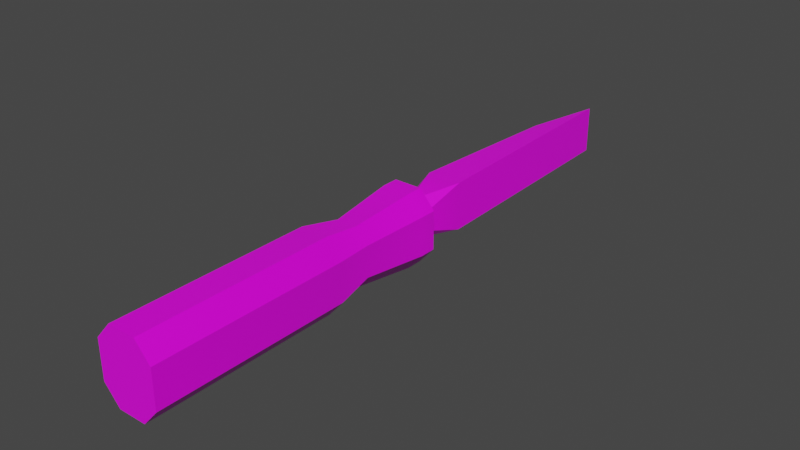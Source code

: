 # Source: Model_0.blend  (saved by Blender 2.93.21; exported with 4.5.12 LTS)
import bpy
from mathutils import Matrix  # noqa: F401  (used for matrix-valued properties, if any)

bpy.ops.wm.read_factory_settings(use_empty=True)
scene = bpy.context.scene
scene.name = 'Scene'

# ---- images (referenced by path relative to the original .blend; pixels are not part of the script)
import os
ASSET_DIR = os.environ.get("B2B_ASSET_DIR", "")  # directory of the original .blend (textures are referenced by path, not embedded)
HERE = os.path.dirname(os.path.abspath(__file__))  # packed textures are extracted next to this script under _unpacked/

def load_image(name, relpath, width, height, colorspace="sRGB"):
    """Load a texture the original file referenced (path relative to the .blend, or extracted next to this script)."""
    p = next((c for c in (os.path.join(HERE, relpath), os.path.join(ASSET_DIR, relpath)) if relpath and os.path.exists(c)), "")
    if p:
        img = bpy.data.images.load(p, check_existing=True)
        img.name = name
    else:  # same state as the original file: an image datablock whose file is absent (Cycles renders it pink)
        img = bpy.data.images.new(name, width, height)
        img.source = "FILE"
        img.filepath = "//" + (relpath or name)
    img.colorspace_settings.name = colorspace
    return img
img_texture_crude_png = load_image('Texture_Crude.png', 'Texture_Crude.png', 1024, 1024, 'sRGB')

# ---- materials (node trees are filled in below, after node groups)
mat_material = bpy.data.materials.new('Material')
mat_material.alpha_threshold = 0.0
mat_material.use_transparent_shadow = False
mat_material.line_color = (0.0, 0.0, 0.0, 1.0)

# ---- material node trees
mat_material.use_nodes = True; mat_material.node_tree.nodes.clear()
_N = mat_material.node_tree.nodes; _L = mat_material.node_tree.links
n0 = _N.new('ShaderNodeOutputMaterial'); n0.name = 'Material Output'; n0.location = (300, 300)
n1 = _N.new('ShaderNodeBsdfPrincipled'); n1.name = 'Principled BSDF'; n1.location = (10, 300)
n1.distribution = 'GGX'
n1.subsurface_method = 'BURLEY'
n1.inputs[2].default_value = 0.4
n1.inputs[3].default_value = 1.45
n1.inputs[27].default_value = (0.0, 0.0, 0.0, 1.0)
n1.inputs[28].default_value = 1.0
n2 = _N.new('ShaderNodeTexImage'); n2.name = 'Image Texture'; n2.location = (-280, 275)
n2.image = img_texture_crude_png
_L.new(n1.outputs[0], n0.inputs[0])
_L.new(n2.outputs[0], n1.inputs[0])
n0.is_active_output = True

# ---- world
world_world = bpy.data.worlds.new('World'); scene.world = world_world
world_world.use_nodes = True; world_world.node_tree.nodes.clear()
_N = world_world.node_tree.nodes; _L = world_world.node_tree.links
n0 = _N.new('ShaderNodeOutputWorld'); n0.name = 'World Output'; n0.location = (300, 300)
n1 = _N.new('ShaderNodeBackground'); n1.name = 'Background'; n1.location = (10, 300)
n1.inputs[0].default_value = (0.05088, 0.05088, 0.05088, 1.0)
_L.new(n1.outputs[0], n0.inputs[0])
n0.is_active_output = True
world_world.color = (0.05088, 0.05088, 0.05088)
world_world.use_sun_shadow = False
world_world.sun_shadow_jitter_overblur = 0.0

# ---- meshes
me_cube = bpy.data.meshes.new('Cube')
me_cube.from_pydata([(-0.03655, 0.07596, -0.01868), (-0.01728, -0.3115, -0.04045), (-0.01728, 0.07596, -0.04045), (0.03655, 0.07596, -0.01868), (0.01728, 0.07596, -0.04045), (0.03655, 0.07596, 0.02868), (0.01728, -0.3115, -0.04045), (-0.01728, -0.3115, 0.05045), (0.01728, -0.3115, 0.05045), (-0.03655, 0.07596, 0.02868), (0.01728, 0.07596, 0.05045), (-0.01728, 0.07596, 0.05045), (-0.03655, -0.3115, 0.02868), (0.01728, -0.07204, -0.04045), (-0.01728, -0.07204, -0.04045), (0.03655, -0.07204, -0.01868), (-0.03655, -0.07204, -0.01868), (0.01728, -0.07204, 0.05045), (-0.01728, -0.07204, 0.05045), (0.03655, 0.05596, 0.02868), (0.01728, 0.05596, -0.04045), (-0.01728, 0.05596, -0.04045), (0.03655, 0.05596, -0.01868), (-0.03655, 0.05596, 0.02868), (-0.03655, 0.05596, -0.01868), (0.01728, 0.05596, 0.05045), (-0.01728, 0.05596, 0.05045), (0.03655, -0.3115, 0.02868), (0.03655, -0.3115, -0.01868), (-0.03655, -0.3115, -0.01868), (0.03655, -0.07204, 0.02868), (-0.03655, -0.07204, 0.02868), (0.01255, -0.02404, -0.03136), (-0.01255, -0.02404, -0.03136), (-0.02796, -0.02404, 0.02394), (0.01255, -0.02404, 0.04136), (-0.01255, -0.02404, 0.04136), (0.02796, -0.02404, 0.02394), (-0.02796, -0.02404, -0.01394), (0.02796, -0.02404, -0.01394), (0.01361, 0.436, 0.0346), (0.01361, 0.436, -0.0246), (-0.01761, 0.356, 0.0272), (-0.01761, 0.356, -0.0172), (0.01408, 0.07596, 0.01588), (0.004484, 0.07596, 0.02548), (0.01408, 0.07596, -0.00588), (0.004484, 0.07596, -0.01548), (-0.004484, 0.07596, -0.01548), (-0.01408, 0.07596, -0.00588), (0.005605, 0.09316, 0.0306), (0.01761, 0.09316, 0.0186), (0.02161, 0.1412, 0.0346), (0.01761, 0.09316, -0.0086), (0.005605, 0.09316, -0.0206), (0.02161, 0.1412, -0.0246), (-0.004484, 0.07596, 0.02548), (-0.01408, 0.07596, 0.01588), (-0.01761, 0.09316, 0.0186), (-0.005605, 0.09316, 0.0306), (-0.02161, 0.1412, 0.0346), (-0.005605, 0.09316, -0.0206), (-0.01761, 0.09316, -0.0086), (-0.02161, 0.1412, -0.0246)], [], [(63, 62, 58, 60), (22, 3, 5, 19), (0, 49, 48, 2), (45, 56, 11, 10), (47, 46, 3, 4), (44, 46, 53, 51), (49, 57, 58, 62), (24, 0, 2, 21), (23, 9, 0, 24), (47, 48, 61, 54), (21, 2, 4, 20), (15, 28, 6, 13), (57, 49, 0, 9), (23, 26, 11, 9), (17, 18, 7, 8), (17, 8, 27, 30), (44, 45, 10, 5), (56, 45, 50, 59), (12, 27, 8, 7), (29, 28, 27, 12), (1, 6, 28, 29), (35, 17, 30, 37), (35, 36, 18, 17), (12, 7, 18, 31), (39, 15, 13, 32), (1, 14, 13, 6), (29, 16, 14, 1), (3, 22, 20, 4), (10, 11, 26, 25), (10, 25, 19, 5), (34, 36, 26, 23), (33, 21, 20, 32), (34, 23, 24, 38), (38, 24, 21, 33), (39, 22, 19, 37), (12, 31, 16, 29), (28, 15, 30, 27), (52, 51, 53, 55), (48, 47, 4, 2), (15, 39, 37, 30), (16, 38, 33, 14), (31, 34, 38, 16), (14, 33, 32, 13), (31, 18, 36, 34), (22, 39, 32, 20), (25, 26, 36, 35), (25, 35, 37, 19), (63, 60, 42, 43), (52, 55, 41, 40), (55, 63, 43, 41), (60, 52, 40, 42), (55, 54, 61, 63), (9, 11, 56, 57), (60, 59, 50, 52), (50, 51, 52), (53, 54, 55), (58, 59, 60), (61, 62, 63), (47, 54, 53, 46), (44, 51, 50, 45), (56, 59, 58, 57), (61, 48, 49, 62), (46, 44, 5, 3), (40, 41, 43, 42)])
me_cube.polygons.foreach_set('use_smooth', [True] * 64)
_k = set([(0, 2), (0, 9), (0, 24), (1, 6), (1, 14), (1, 29), (2, 4), (2, 21), (3, 4), (3, 5), (3, 22), (4, 20), (5, 10), (5, 19), (6, 13), (6, 28), (7, 8), (7, 12), (7, 18), (8, 17), (8, 27), (9, 11), (9, 23), (10, 11), (10, 25), (11, 26), (12, 29), (12, 31), (13, 32), (14, 33), (15, 28), (15, 39), (16, 29), (16, 38), (17, 35), (18, 36), (19, 37), (20, 32), (21, 33), (22, 39), (23, 34), (24, 38), (25, 35), (26, 36), (27, 28), (27, 30), (30, 37), (31, 34), (40, 41), (40, 42), (40, 52), (41, 43), (41, 55), (42, 43), (42, 60), (43, 63), (44, 45), (44, 46), (44, 51), (45, 50), (45, 56), (46, 47), (46, 53), (47, 48), (47, 54), (48, 49), (48, 61), (49, 57), (49, 62), (50, 52), (51, 52), (53, 55), (54, 55), (56, 57), (56, 59), (57, 58), (58, 60), (59, 60), (61, 63), (62, 63)])
me_cube.attributes.new('sharp_edge', 'BOOLEAN', 'EDGE').data.foreach_set('value', [ (min(e.vertices), max(e.vertices)) in _k for e in me_cube.edges])
_uv = me_cube.uv_layers.new(name='UVMap')
_uv.uv.foreach_set('vector', [0.25, 0.75, 0.25, 0.75, 0.25, 0.75, 0.25, 0.75, 0.25, 0.25, 0.25, 0.25, 0.25, 0.25, 0.25, 0.25, 0.25, 0.25, 0.25, 0.25, 0.25, 0.25, 0.25, 0.25, 0.25, 0.25, 0.25, 0.25, 0.25, 0.25, 0.25, 0.25, 0.25, 0.25, 0.25, 0.25, 0.25, 0.25, 0.25, 0.25, 0.25, 0.75, 0.25, 0.75, 0.25, 0.75, 0.25, 0.75, 0.25, 0.75, 0.25, 0.75, 0.25, 0.75, 0.25, 0.75, 0.25, 0.25, 0.25, 0.25, 0.25, 0.25, 0.25, 0.25, 0.25, 0.25, 0.25, 0.25, 0.25, 0.25, 0.25, 0.25, 0.25, 0.75, 0.25, 0.75, 0.25, 0.75, 0.25, 0.75, 0.25, 0.25, 0.25, 0.25, 0.25, 0.25, 0.25, 0.25, 0.25, 0.25, 0.25, 0.25, 0.25, 0.25, 0.25, 0.25, 0.25, 0.25, 0.25, 0.25, 0.25, 0.25, 0.25, 0.25, 0.25, 0.25, 0.25, 0.25, 0.25, 0.25, 0.25, 0.25, 0.25, 0.25, 0.25, 0.25, 0.25, 0.25, 0.25, 0.25, 0.25, 0.25, 0.25, 0.25, 0.25, 0.25, 0.25, 0.25, 0.25, 0.25, 0.25, 0.25, 0.25, 0.25, 0.25, 0.25, 0.25, 0.75, 0.25, 0.75, 0.25, 0.75, 0.25, 0.75, 0.25, 0.25, 0.25, 0.25, 0.25, 0.25, 0.25, 0.25, 0.25, 0.25, 0.25, 0.25, 0.25, 0.25, 0.25, 0.25, 0.25, 0.25, 0.25, 0.25, 0.25, 0.25, 0.25, 0.25, 0.25, 0.25, 0.25, 0.25, 0.25, 0.25, 0.25, 0.25, 0.25, 0.25, 0.25, 0.25, 0.25, 0.25, 0.25, 0.25, 0.25, 0.25, 0.25, 0.25, 0.25, 0.25, 0.25, 0.25, 0.25, 0.25, 0.25, 0.25, 0.25, 0.25, 0.25, 0.25, 0.25, 0.25, 0.25, 0.25, 0.25, 0.25, 0.25, 0.25, 0.25, 0.25, 0.25, 0.25, 0.25, 0.25, 0.25, 0.25, 0.25, 0.25, 0.25, 0.25, 0.25, 0.25, 0.25, 0.25, 0.25, 0.25, 0.25, 0.25, 0.25, 0.25, 0.25, 0.25, 0.25, 0.25, 0.25, 0.25, 0.25, 0.25, 0.25, 0.25, 0.25, 0.25, 0.25, 0.25, 0.25, 0.25, 0.25, 0.25, 0.25, 0.25, 0.25, 0.25, 0.25, 0.25, 0.25, 0.25, 0.25, 0.25, 0.25, 0.25, 0.25, 0.25, 0.25, 0.25, 0.25, 0.25, 0.25, 0.25, 0.25, 0.25, 0.25, 0.25, 0.25, 0.25, 0.25, 0.25, 0.25, 0.25, 0.25, 0.25, 0.25, 0.25, 0.25, 0.25, 0.25, 0.25, 0.25, 0.25, 0.25, 0.25, 0.25, 0.25, 0.25, 0.25, 0.25, 0.25, 0.25, 0.75, 0.25, 0.75, 0.25, 0.75, 0.25, 0.75, 0.25, 0.25, 0.25, 0.25, 0.25, 0.25, 0.25, 0.25, 0.25, 0.25, 0.25, 0.25, 0.25, 0.25, 0.25, 0.25, 0.25, 0.25, 0.25, 0.25, 0.25, 0.25, 0.25, 0.25, 0.25, 0.25, 0.25, 0.25, 0.25, 0.25, 0.25, 0.25, 0.25, 0.25, 0.25, 0.25, 0.25, 0.25, 0.25, 0.25, 0.25, 0.25, 0.25, 0.25, 0.25, 0.25, 0.25, 0.25, 0.25, 0.25, 0.25, 0.25, 0.25, 0.25, 0.25, 0.25, 0.25, 0.25, 0.25, 0.25, 0.25, 0.25, 0.25, 0.25, 0.25, 0.25, 0.25, 0.25, 0.25, 0.25, 0.25, 0.25, 0.25, 0.75, 0.25, 0.75, 0.25, 0.75, 0.25, 0.75, 0.25, 0.75, 0.25, 0.75, 0.25, 0.75, 0.25, 0.75, 0.25, 0.75, 0.25, 0.75, 0.25, 0.75, 0.25, 0.75, 0.25, 0.75, 0.25, 0.75, 0.25, 0.75, 0.25, 0.75, 0.25, 0.75, 0.25, 0.75, 0.25, 0.75, 0.25, 0.75, 0.25, 0.25, 0.25, 0.25, 0.25, 0.25, 0.25, 0.25, 0.25, 0.75, 0.25, 0.75, 0.25, 0.75, 0.25, 0.75, 0.25, 0.75, 0.25, 0.75, 0.25, 0.75, 0.25, 0.75, 0.25, 0.75, 0.25, 0.75, 0.25, 0.75, 0.25, 0.75, 0.25, 0.75, 0.25, 0.75, 0.25, 0.75, 0.25, 0.75, 0.25, 0.75, 0.25, 0.75, 0.25, 0.75, 0.25, 0.75, 0.25, 0.75, 0.25, 0.75, 0.25, 0.75, 0.25, 0.75, 0.25, 0.75, 0.25, 0.75, 0.25, 0.75, 0.25, 0.75, 0.25, 0.75, 0.25, 0.75, 0.25, 0.75, 0.25, 0.75, 0.25, 0.25, 0.25, 0.25, 0.25, 0.25, 0.25, 0.25, 0.25, 0.75, 0.25, 0.75, 0.25, 0.75, 0.25, 0.75])
me_cube.materials.append(mat_material)
me_cube.use_remesh_fix_poles = True
me_cube.use_remesh_preserve_attributes = False
me_cube.use_mirror_vertex_groups = False
me_cube.update()
me_cube.normals_split_custom_set([tuple(v) for v in zip(*[iter([-0.9996, -0.02702, -5.225e-08, -0.991, -0.1336, -1.897e-09, -0.991, -0.1336, -1.897e-09, -0.9996, -0.02702, -5.225e-08, 0.9986, -0.05244, 3.126e-08, 1.0, 0.0, 0.0, 1.0, 0.0, 0.0, 0.9986, -0.05244, 3.126e-08, 1.058e-06, 1.0, 4.188e-07, 1.104e-06, 1.0, 3.474e-07, 4.081e-07, 1.0, 1.025e-06, 4.444e-07, 1.0, 1.002e-06, -4.081e-07, 1.0, -1.056e-06, 4.081e-07, 1.0, -7.509e-07, 4.444e-07, 1.0, -7.415e-07, -4.444e-07, 1.0, -1.074e-06, -4.081e-07, 1.0, 9.74e-07, -1.104e-06, 1.0, 3.775e-07, -1.058e-06, 1.0, 4.243e-07, -4.444e-07, 1.0, 9.463e-07, 0.9797, -0.2006, -6.518e-08, 0.9797, -0.2006, -6.518e-08, 0.991, -0.1336, -4.398e-08, 0.991, -0.1336, -4.398e-08, -0.9797, -0.2006, 7.026e-08, -0.9797, -0.2006, 7.026e-08, -0.991, -0.1336, -1.897e-09, -0.991, -0.1336, -1.897e-09, -0.7476, -0.05899, -0.6616, -0.7489, 0.0, -0.6627, -0.7489, 0.0, -0.6627, -0.7476, -0.05863, -0.6616, -0.9986, -0.05244, -1.042e-08, -1.0, 0.0, 0.0, -1.0, 0.0, 0.0, -0.9986, -0.05244, -1.042e-08, 0.0, -0.2853, -0.9584, 0.0, -0.2853, -0.9584, 9.935e-08, -0.1737, -0.9848, 9.935e-08, -0.1737, -0.9848, 0.0, -0.05546, -0.9985, 0.0, 0.0, -1.0, 0.0, 0.0, -1.0, 0.0, -0.05546, -0.9985, 0.7454, 0.09686, -0.6596, 0.7489, -3.827e-08, -0.6627, 0.7489, -3.827e-08, -0.6627, 0.7454, 0.09586, -0.6597, 1.104e-06, 1.0, -2.977e-07, 1.104e-06, 1.0, 3.474e-07, 1.058e-06, 1.0, 4.188e-07, 1.058e-06, 1.0, -3.59e-07, -0.7476, -0.05899, 0.6616, -0.7476, -0.05863, 0.6616, -0.7489, 0.0, 0.6627, -0.7489, 0.0, 0.6627, 0.0, 0.09048, 0.9959, 0.0, 0.09048, 0.9959, 0.0, 6.224e-08, 1.0, 0.0, 6.224e-08, 1.0, 0.7454, 0.09586, 0.6597, 0.7489, 5.884e-08, 0.6627, 0.7489, 5.884e-08, 0.6627, 0.7454, 0.09686, 0.6596, -1.104e-06, 1.0, -5.157e-07, -4.081e-07, 1.0, -1.056e-06, -4.444e-07, 1.0, -1.074e-06, -1.058e-06, 1.0, -6.527e-07, -1.607e-07, -0.2853, 0.9584, -1.607e-07, -0.2853, 0.9584, -1.214e-07, -0.1737, 0.9848, -1.214e-07, -0.1737, 0.9848, 0.0, -1.0, -2.783e-07, 0.0, -1.0, -2.783e-07, 0.0, -1.0, -7.947e-07, 0.0, -1.0, -7.947e-07, 0.0, -1.0, 0.0, 0.0, -1.0, 0.0, 0.0, -1.0, -2.783e-07, 0.0, -1.0, -2.783e-07, 0.0, -1.0, 0.0, 0.0, -1.0, 0.0, 0.0, -1.0, 0.0, 0.0, -1.0, 0.0, 0.7483, 0.04029, 0.6622, 0.7454, 0.09586, 0.6597, 0.7454, 0.09686, 0.6596, 0.7483, 0.03971, 0.6622, 0.0, 0.03874, 0.9992, 0.0, 0.03874, 0.9992, 0.0, 0.09048, 0.9959, 0.0, 0.09048, 0.9959, -0.7489, 4.182e-08, 0.6627, -0.7489, 4.182e-08, 0.6627, -0.7454, 0.09586, 0.6597, -0.7454, 0.09686, 0.6596, 0.7483, 0.03971, -0.6622, 0.7454, 0.09686, -0.6596, 0.7454, 0.09586, -0.6597, 0.7483, 0.04029, -0.6622, 0.0, -6.224e-08, -1.0, 0.0, 0.09048, -0.9959, 0.0, 0.09048, -0.9959, 0.0, -6.224e-08, -1.0, -0.7489, -2.99e-08, -0.6627, -0.7454, 0.09686, -0.6596, -0.7454, 0.09586, -0.6597, -0.7489, -2.99e-08, -0.6627, 0.7489, 0.0, -0.6627, 0.7476, -0.05899, -0.6616, 0.7476, -0.05863, -0.6616, 0.7489, 0.0, -0.6627, 0.0, 0.0, 1.0, 0.0, 0.0, 1.0, 0.0, -0.05546, 0.9985, 0.0, -0.05546, 0.9985, 0.7489, 0.0, 0.6627, 0.7476, -0.05863, 0.6616, 0.7476, -0.05899, 0.6616, 0.7489, 0.0, 0.6627, -0.7483, 0.03971, 0.6622, -0.7483, 0.04029, 0.6622, -0.7476, -0.05863, 0.6616, -0.7476, -0.05899, 0.6616, 0.0, 0.03874, -0.9992, 0.0, -0.05546, -0.9985, 0.0, -0.05546, -0.9985, 0.0, 0.03874, -0.9992, -0.9993, 0.0367, -3.205e-08, -0.9986, -0.05244, -1.042e-08, -0.9986, -0.05244, -1.042e-08, -0.9993, 0.0367, -3.205e-08, -0.7483, 0.03971, -0.6622, -0.7476, -0.05899, -0.6616, -0.7476, -0.05863, -0.6616, -0.7483, 0.04029, -0.6622, 0.9993, 0.0367, 3.16e-09, 0.9986, -0.05244, 3.126e-08, 0.9986, -0.05244, 3.126e-08, 0.9993, 0.0367, 3.16e-09, -1.0, 3.482e-09, -3.933e-08, -0.9963, 0.08561, -4.079e-08, -0.9963, 0.08561, -4.079e-08, -1.0, 3.482e-09, -3.933e-08, 1.0, -1.775e-10, 0.0, 0.9963, 0.08561, -2.722e-08, 0.9963, 0.08561, -2.722e-08, 1.0, -1.775e-10, 0.0, 0.9998, -0.02173, -1.242e-08, 0.991, -0.1336, -4.398e-08, 0.991, -0.1336, -4.398e-08, 0.9998, -0.02173, -1.242e-08, 4.081e-07, 1.0, 1.025e-06, -4.081e-07, 1.0, 9.74e-07, -4.444e-07, 1.0, 9.463e-07, 4.444e-07, 1.0, 1.002e-06, 0.9963, 0.08561, -2.722e-08, 0.9993, 0.0367, 3.16e-09, 0.9993, 0.0367, 3.16e-09, 0.9963, 0.08561, -2.722e-08, -0.7454, 0.09686, -0.6596, -0.7483, 0.03971, -0.6622, -0.7483, 0.04029, -0.6622, -0.7454, 0.09586, -0.6597, -0.9963, 0.08561, -4.079e-08, -0.9993, 0.0367, -3.205e-08, -0.9993, 0.0367, -3.205e-08, -0.9963, 0.08561, -4.079e-08, 0.0, 0.09048, -0.9959, 0.0, 0.03874, -0.9992, 0.0, 0.03874, -0.9992, 0.0, 0.09048, -0.9959, -0.7454, 0.09686, 0.6596, -0.7454, 0.09586, 0.6597, -0.7483, 0.04029, 0.6622, -0.7483, 0.03971, 0.6622, 0.7476, -0.05899, -0.6616, 0.7483, 0.03971, -0.6622, 0.7483, 0.04029, -0.6622, 0.7476, -0.05863, -0.6616, 0.0, -0.05546, 0.9985, 0.0, -0.05546, 0.9985, 0.0, 0.03874, 0.9992, 0.0, 0.03874, 0.9992, 0.7476, -0.05863, 0.6616, 0.7483, 0.04029, 0.6622, 0.7483, 0.03971, 0.6622, 0.7476, -0.05899, 0.6616, -0.9996, -0.02702, -5.225e-08, -0.9996, -0.02702, -5.225e-08, -0.9998, 0.01862, -4.912e-08, -0.9998, 0.01862, -4.912e-08, 0.9998, -0.02173, -1.242e-08, 0.9998, -0.02173, -1.242e-08, 0.9996, 0.02713, 0.0, 0.9996, 0.02713, 0.0, -0.0628, -0.02976, -0.9976, -0.06295, -0.02963, -0.9976, -0.1133, 0.01354, -0.9935, -0.1133, 0.01354, -0.9935, -0.06295, -0.02963, 0.9976, -0.0628, -0.02976, 0.9976, -0.1133, 0.01354, 0.9935, -0.1133, 0.01354, 0.9935, -0.0628, -0.02976, -0.9976, 9.935e-08, -0.1737, -0.9848, 9.935e-08, -0.1737, -0.9848, -0.06295, -0.02963, -0.9976, 1.058e-06, 1.0, -3.59e-07, 4.444e-07, 1.0, -7.415e-07, 4.081e-07, 1.0, -7.509e-07, 1.104e-06, 1.0, -2.977e-07, -0.06295, -0.02963, 0.9976, -1.214e-07, -0.1737, 0.9848, -1.214e-07, -0.1737, 0.9848, -0.0628, -0.02976, 0.9976, 0.6817, -0.2656, 0.6817, 0.6819, -0.2648, 0.6819, 0.6783, -0.2826, 0.6783, 0.6819, -0.2648, -0.6819, 0.6817, -0.2656, -0.6817, 0.6783, -0.2826, -0.6783, -0.6819, -0.2648, 0.6819, -0.6817, -0.2656, 0.6817, -0.6783, -0.2826, 0.6783, -0.6817, -0.2656, -0.6817, -0.6819, -0.2648, -0.6819, -0.6783, -0.2826, -0.6783, 0.6849, -0.2485, -0.6849, 0.6817, -0.2656, -0.6817, 0.6819, -0.2648, -0.6819, 0.6849, -0.2485, -0.6849, 0.6849, -0.2485, 0.6849, 0.6819, -0.2648, 0.6819, 0.6817, -0.2656, 0.6817, 0.6849, -0.2485, 0.6849, -0.6849, -0.2485, 0.6849, -0.6817, -0.2656, 0.6817, -0.6819, -0.2648, 0.6819, -0.6849, -0.2485, 0.6849, -0.6817, -0.2656, -0.6817, -0.6849, -0.2485, -0.6849, -0.6849, -0.2485, -0.6849, -0.6819, -0.2648, -0.6819, -1.104e-06, 1.0, 3.775e-07, -1.104e-06, 1.0, -5.157e-07, -1.058e-06, 1.0, -6.527e-07, -1.058e-06, 1.0, 4.243e-07, -0.9316, 0.3635, -6.031e-08, -0.9316, 0.3635, -6.031e-08, -0.9316, 0.3635, -6.031e-08, -0.9316, 0.3635, -6.031e-08])] * 3)])

# ---- objects
ob_model_0 = bpy.data.objects.new('Model_0', me_cube)

# ---- transforms, parenting, visibility, modifiers, constraints
ob_model_0.location = (0.0, 0.0, 0.0)
ob_model_0.lineart.crease_threshold = 0.0

# ---- collection membership
scene.collection.objects.link(ob_model_0)

# ---- scene / render settings (as saved in the file)
scene.frame_start = 1; scene.frame_end = 250; scene.frame_set(1)
scene.render.engine = 'BLENDER_EEVEE_NEXT'
scene.render.fps = 30
scene.cycles.use_denoising = False
scene.cycles.samples = 128
scene.cycles.sampling_pattern = 'TABULATED_SOBOL'
scene.cycles.use_adaptive_sampling = False
scene.cycles.use_light_tree = False
scene.view_settings.view_transform = 'Filmic'
bpy.context.view_layer.update()

# ---- added for rendering (the .blend has no active camera and no usable light): camera, sun
cam_auto = bpy.data.cameras.new('AutoCamera')
cam_auto.lens = 50.0
cam_auto.sensor_width = 36.0
cam_auto.clip_end = 1000.0
ob_auto_camera = bpy.data.objects.new('AutoCamera', cam_auto)
scene.collection.objects.link(ob_auto_camera)
ob_auto_camera.location = (0.699898, -0.777622, 0.564919)
ob_auto_camera.rotation_euler = (1.09748, -7.21219e-08, 0.694738)
scene.camera = ob_auto_camera
light_auto_sun = bpy.data.lights.new('AutoSun', 'SUN')
light_auto_sun.energy = 3.0
light_auto_sun.angle = 0.0523599
ob_auto_sun = bpy.data.objects.new('AutoSun', light_auto_sun)
scene.collection.objects.link(ob_auto_sun)
ob_auto_sun.rotation_euler = (0.872665, 0.174533, 0.523599)
bpy.context.view_layer.update()
